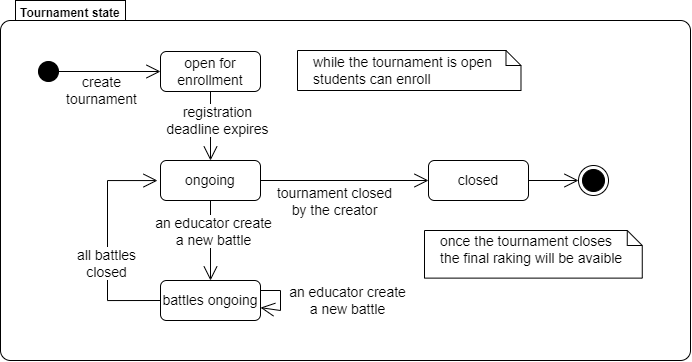

The diagram above was exported from draw.io. Its source (the exported page's mxGraphModel, read from the mxfile embedded in the PNG):
<mxGraphModel dx="1235" dy="715" grid="1" gridSize="10" guides="1" tooltips="1" connect="1" arrows="1" fold="1" page="1" pageScale="1" pageWidth="827" pageHeight="1169" math="0" shadow="0">
  <root>
    <mxCell id="0" />
    <mxCell id="1" parent="0" />
    <mxCell id="QzZqmg8NW2tzm4fwjNTK-6" value="&lt;b style=&quot;font-size: 13px;&quot;&gt;&lt;font style=&quot;font-size: 12px;&quot;&gt;Tournament state&lt;/font&gt;&lt;/b&gt;" style="shape=mxgraph.sysml.compState;align=left;verticalAlign=top;spacingTop=-3;spacingLeft=18;strokeWidth=1;recursiveResize=0;html=1;fontSize=14;" vertex="1" parent="1">
      <mxGeometry x="70" y="160" width="690" height="360" as="geometry" />
    </mxCell>
    <mxCell id="QzZqmg8NW2tzm4fwjNTK-7" value="" style="shape=ellipse;html=1;fillColor=strokeColor;verticalLabelPosition=bottom;labelBackgroundColor=#ffffff;verticalAlign=top;fontSize=14;" vertex="1" parent="QzZqmg8NW2tzm4fwjNTK-6">
      <mxGeometry x="38" y="61" width="20" height="20" as="geometry" />
    </mxCell>
    <mxCell id="QzZqmg8NW2tzm4fwjNTK-8" value="open for enrollment" style="strokeColor=inherit;fillColor=inherit;gradientColor=inherit;shape=rect;html=1;rounded=1;whiteSpace=wrap;align=center;fontSize=14;" vertex="1" parent="QzZqmg8NW2tzm4fwjNTK-6">
      <mxGeometry x="160" y="51" width="100" height="40" as="geometry" />
    </mxCell>
    <mxCell id="QzZqmg8NW2tzm4fwjNTK-9" value="closed" style="strokeColor=inherit;fillColor=inherit;gradientColor=inherit;shape=rect;html=1;rounded=1;whiteSpace=wrap;align=center;fontSize=14;" vertex="1" parent="QzZqmg8NW2tzm4fwjNTK-6">
      <mxGeometry x="428" y="160" width="100" height="40" as="geometry" />
    </mxCell>
    <mxCell id="QzZqmg8NW2tzm4fwjNTK-10" value="" style="strokeColor=inherit;fillColor=inherit;gradientColor=inherit;edgeStyle=none;html=1;endArrow=open;endSize=12;rounded=0;entryX=0;entryY=0.5;entryDx=0;entryDy=0;fontSize=14;" edge="1" parent="QzZqmg8NW2tzm4fwjNTK-6" source="QzZqmg8NW2tzm4fwjNTK-7" target="QzZqmg8NW2tzm4fwjNTK-8">
      <mxGeometry relative="1" as="geometry">
        <mxPoint x="152" y="65" as="targetPoint" />
      </mxGeometry>
    </mxCell>
    <mxCell id="QzZqmg8NW2tzm4fwjNTK-34" value="create&lt;br style=&quot;font-size: 14px;&quot;&gt;tournament" style="edgeLabel;html=1;align=center;verticalAlign=middle;resizable=0;points=[];fontSize=14;" vertex="1" connectable="0" parent="QzZqmg8NW2tzm4fwjNTK-10">
      <mxGeometry x="-0.4129" y="-1" relative="1" as="geometry">
        <mxPoint x="13" y="17" as="offset" />
      </mxGeometry>
    </mxCell>
    <mxCell id="QzZqmg8NW2tzm4fwjNTK-11" value="" style="strokeColor=inherit;fillColor=inherit;gradientColor=inherit;edgeStyle=none;html=1;endArrow=open;endSize=12;rounded=0;fontSize=14;" edge="1" parent="QzZqmg8NW2tzm4fwjNTK-6" source="QzZqmg8NW2tzm4fwjNTK-13" target="QzZqmg8NW2tzm4fwjNTK-9">
      <mxGeometry relative="1" as="geometry" />
    </mxCell>
    <mxCell id="QzZqmg8NW2tzm4fwjNTK-38" value="tournament closed&lt;br style=&quot;font-size: 14px;&quot;&gt;by the creator" style="edgeLabel;html=1;align=center;verticalAlign=middle;resizable=0;points=[];fontSize=14;" vertex="1" connectable="0" parent="QzZqmg8NW2tzm4fwjNTK-11">
      <mxGeometry x="-0.2997" y="-1" relative="1" as="geometry">
        <mxPoint x="15" y="19" as="offset" />
      </mxGeometry>
    </mxCell>
    <mxCell id="QzZqmg8NW2tzm4fwjNTK-13" value="ongoing" style="strokeColor=inherit;fillColor=inherit;gradientColor=inherit;shape=rect;html=1;rounded=1;whiteSpace=wrap;align=center;fontSize=14;" vertex="1" parent="QzZqmg8NW2tzm4fwjNTK-6">
      <mxGeometry x="160" y="160" width="100" height="40" as="geometry" />
    </mxCell>
    <mxCell id="QzZqmg8NW2tzm4fwjNTK-19" value="" style="strokeColor=inherit;fillColor=inherit;gradientColor=inherit;edgeStyle=none;html=1;endArrow=open;endSize=12;rounded=0;exitX=0.5;exitY=1;exitDx=0;exitDy=0;fontSize=14;" edge="1" parent="QzZqmg8NW2tzm4fwjNTK-6" source="QzZqmg8NW2tzm4fwjNTK-8" target="QzZqmg8NW2tzm4fwjNTK-13">
      <mxGeometry relative="1" as="geometry">
        <mxPoint x="211" y="145" as="sourcePoint" />
        <mxPoint x="411" y="145" as="targetPoint" />
      </mxGeometry>
    </mxCell>
    <mxCell id="QzZqmg8NW2tzm4fwjNTK-39" value="registration &lt;br style=&quot;font-size: 14px;&quot;&gt;deadline expires" style="edgeLabel;html=1;align=center;verticalAlign=middle;resizable=0;points=[];fontSize=14;" vertex="1" connectable="0" parent="QzZqmg8NW2tzm4fwjNTK-19">
      <mxGeometry x="-0.2572" y="3" relative="1" as="geometry">
        <mxPoint x="3" y="3" as="offset" />
      </mxGeometry>
    </mxCell>
    <mxCell id="QzZqmg8NW2tzm4fwjNTK-28" value="" style="strokeColor=inherit;fillColor=inherit;gradientColor=inherit;edgeStyle=none;html=1;endArrow=open;endSize=12;rounded=0;exitX=1;exitY=0.5;exitDx=0;exitDy=0;entryX=0;entryY=0.5;entryDx=0;entryDy=0;fontSize=14;" edge="1" parent="QzZqmg8NW2tzm4fwjNTK-6" source="QzZqmg8NW2tzm4fwjNTK-9" target="QzZqmg8NW2tzm4fwjNTK-3">
      <mxGeometry relative="1" as="geometry">
        <mxPoint x="161" y="240" as="sourcePoint" />
        <mxPoint x="277" y="310" as="targetPoint" />
      </mxGeometry>
    </mxCell>
    <mxCell id="QzZqmg8NW2tzm4fwjNTK-3" value="" style="ellipse;html=1;shape=endState;fillColor=strokeColor;fontSize=14;" vertex="1" parent="QzZqmg8NW2tzm4fwjNTK-6">
      <mxGeometry x="578" y="165" width="30" height="30" as="geometry" />
    </mxCell>
    <mxCell id="QzZqmg8NW2tzm4fwjNTK-41" value="" style="group;fontSize=14;" vertex="1" connectable="0" parent="QzZqmg8NW2tzm4fwjNTK-6">
      <mxGeometry x="297" y="50" width="273" height="45" as="geometry" />
    </mxCell>
    <mxCell id="QzZqmg8NW2tzm4fwjNTK-35" value="&lt;div style=&quot;font-size: 14px;&quot;&gt;&lt;br style=&quot;font-size: 14px;&quot;&gt;&lt;/div&gt;" style="shape=note;html=1;size=15;spacingLeft=5;align=left;html=1;overflow=fill;whiteSpace=wrap;align=center;fontSize=14;" vertex="1" parent="QzZqmg8NW2tzm4fwjNTK-41">
      <mxGeometry width="223.4902029306903" height="40.00260544384503" as="geometry" />
    </mxCell>
    <mxCell id="QzZqmg8NW2tzm4fwjNTK-40" value="while the tournament is open &lt;br style=&quot;font-size: 14px;&quot;&gt;students can enroll" style="text;html=1;align=left;verticalAlign=middle;resizable=0;points=[];autosize=1;strokeColor=none;fillColor=none;fontSize=14;" vertex="1" parent="QzZqmg8NW2tzm4fwjNTK-41">
      <mxGeometry x="14.221870290779625" y="-5.001532614026486" width="200" height="50" as="geometry" />
    </mxCell>
    <mxCell id="QzZqmg8NW2tzm4fwjNTK-257" value="battles ongoing" style="strokeColor=inherit;fillColor=inherit;gradientColor=inherit;shape=rect;html=1;rounded=1;whiteSpace=wrap;align=center;fontSize=14;" vertex="1" parent="QzZqmg8NW2tzm4fwjNTK-6">
      <mxGeometry x="160" y="280" width="100" height="40" as="geometry" />
    </mxCell>
    <mxCell id="QzZqmg8NW2tzm4fwjNTK-253" value="" style="strokeColor=inherit;fillColor=inherit;gradientColor=inherit;edgeStyle=none;html=1;endArrow=open;endSize=12;rounded=0;fontSize=14;" edge="1" parent="QzZqmg8NW2tzm4fwjNTK-6" source="QzZqmg8NW2tzm4fwjNTK-13" target="QzZqmg8NW2tzm4fwjNTK-257">
      <mxGeometry relative="1" as="geometry">
        <mxPoint x="368" y="150" as="sourcePoint" />
        <mxPoint x="373.6138613861383" y="231.0000000000001" as="targetPoint" />
      </mxGeometry>
    </mxCell>
    <mxCell id="QzZqmg8NW2tzm4fwjNTK-254" value="an educator create&lt;br style=&quot;font-size: 14px;&quot;&gt;a new battle" style="edgeLabel;html=1;align=center;verticalAlign=middle;resizable=0;points=[];fontSize=14;" vertex="1" connectable="0" parent="QzZqmg8NW2tzm4fwjNTK-253">
      <mxGeometry x="-0.2572" y="3" relative="1" as="geometry">
        <mxPoint x="-1" y="1" as="offset" />
      </mxGeometry>
    </mxCell>
    <mxCell id="QzZqmg8NW2tzm4fwjNTK-258" value="" style="strokeColor=inherit;fillColor=inherit;gradientColor=inherit;edgeStyle=orthogonalEdgeStyle;html=1;endArrow=open;endSize=12;rounded=0;exitX=0;exitY=0.5;exitDx=0;exitDy=0;fontSize=14;" edge="1" parent="QzZqmg8NW2tzm4fwjNTK-6" source="QzZqmg8NW2tzm4fwjNTK-257">
      <mxGeometry relative="1" as="geometry">
        <mxPoint x="257" y="238" as="sourcePoint" />
        <mxPoint x="157" y="180" as="targetPoint" />
        <Array as="points">
          <mxPoint x="107" y="300" />
          <mxPoint x="107" y="180" />
          <mxPoint x="157" y="180" />
        </Array>
      </mxGeometry>
    </mxCell>
    <mxCell id="QzZqmg8NW2tzm4fwjNTK-259" value="all battles &lt;br style=&quot;font-size: 14px;&quot;&gt;closed" style="edgeLabel;html=1;align=center;verticalAlign=middle;resizable=0;points=[];fontSize=14;" vertex="1" connectable="0" parent="QzZqmg8NW2tzm4fwjNTK-258">
      <mxGeometry x="-0.2572" y="3" relative="1" as="geometry">
        <mxPoint x="1" y="-8" as="offset" />
      </mxGeometry>
    </mxCell>
    <mxCell id="QzZqmg8NW2tzm4fwjNTK-261" value="" style="strokeColor=inherit;fillColor=inherit;gradientColor=inherit;edgeStyle=none;html=1;endArrow=open;endSize=12;rounded=0;exitX=1;exitY=0.25;exitDx=0;exitDy=0;fontSize=14;" edge="1" parent="QzZqmg8NW2tzm4fwjNTK-6" source="QzZqmg8NW2tzm4fwjNTK-257" target="QzZqmg8NW2tzm4fwjNTK-257">
      <mxGeometry relative="1" as="geometry">
        <mxPoint x="220" y="210" as="sourcePoint" />
        <mxPoint x="220" y="290" as="targetPoint" />
      </mxGeometry>
    </mxCell>
    <mxCell id="QzZqmg8NW2tzm4fwjNTK-262" value="an educator create&lt;br style=&quot;font-size: 14px;&quot;&gt;a new battle" style="edgeLabel;html=1;align=center;verticalAlign=middle;resizable=0;points=[];fontSize=14;" vertex="1" connectable="0" parent="QzZqmg8NW2tzm4fwjNTK-261">
      <mxGeometry x="-0.2572" y="3" relative="1" as="geometry">
        <mxPoint x="63" y="7" as="offset" />
      </mxGeometry>
    </mxCell>
    <mxCell id="QzZqmg8NW2tzm4fwjNTK-263" value="" style="group;fontSize=14;" vertex="1" connectable="0" parent="QzZqmg8NW2tzm4fwjNTK-6">
      <mxGeometry x="424" y="230" width="266" height="53.57" as="geometry" />
    </mxCell>
    <mxCell id="QzZqmg8NW2tzm4fwjNTK-264" value="&lt;div style=&quot;font-size: 14px;&quot;&gt;&lt;br style=&quot;font-size: 14px;&quot;&gt;&lt;/div&gt;" style="shape=note;html=1;size=15;spacingLeft=5;align=left;html=1;overflow=fill;whiteSpace=wrap;align=center;fontSize=14;" vertex="1" parent="QzZqmg8NW2tzm4fwjNTK-263">
      <mxGeometry width="217.75968490682644" height="47.6208794139284" as="geometry" />
    </mxCell>
    <mxCell id="QzZqmg8NW2tzm4fwjNTK-265" value="once the tournament closes&lt;br style=&quot;font-size: 14px;&quot;&gt;the final raking will be avaible" style="text;html=1;align=left;verticalAlign=middle;resizable=0;points=[];autosize=1;strokeColor=none;fillColor=none;fontSize=14;" vertex="1" parent="QzZqmg8NW2tzm4fwjNTK-263">
      <mxGeometry x="13.857206949990404" y="-5.954046714075529" width="210" height="50" as="geometry" />
    </mxCell>
  </root>
</mxGraphModel>